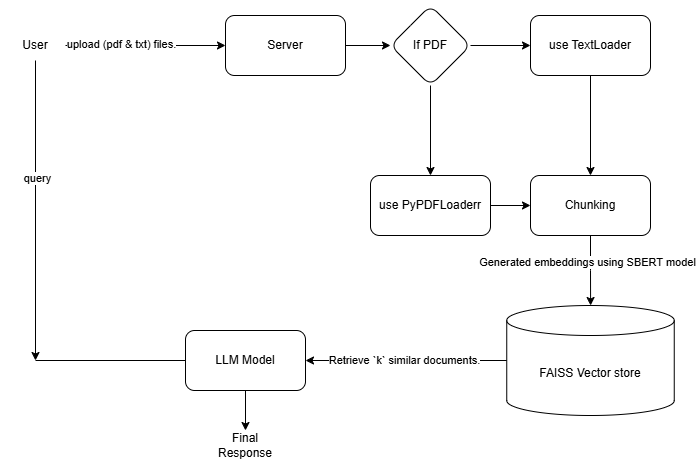

The diagram above was exported from draw.io. Its source (the exported page's mxGraphModel, read from the mxfile embedded in the PNG):
<mxGraphModel dx="1042" dy="562" grid="1" gridSize="10" guides="1" tooltips="1" connect="1" arrows="1" fold="1" page="1" pageScale="1" pageWidth="850" pageHeight="1100" math="0" shadow="0">
  <root>
    <mxCell id="0" />
    <mxCell id="1" parent="0" />
    <mxCell id="8mnqlj_CZkuLP3czauuT-4" edge="1" parent="1" source="8mnqlj_CZkuLP3czauuT-2" style="edgeStyle=orthogonalEdgeStyle;rounded=0;orthogonalLoop=1;jettySize=auto;html=1;" target="8mnqlj_CZkuLP3czauuT-3" value="">
      <mxGeometry relative="1" as="geometry" />
    </mxCell>
    <mxCell id="8mnqlj_CZkuLP3czauuT-5" connectable="0" parent="8mnqlj_CZkuLP3czauuT-4" style="edgeLabel;html=1;align=center;verticalAlign=middle;resizable=0;points=[];" value="upload (pdf &amp;amp; txt) files." vertex="1">
      <mxGeometry relative="1" x="-0.3169" y="2" as="geometry">
        <mxPoint as="offset" />
      </mxGeometry>
    </mxCell>
    <mxCell id="8mnqlj_CZkuLP3czauuT-2" parent="1" style="text;html=1;whiteSpace=wrap;strokeColor=none;fillColor=none;align=center;verticalAlign=middle;rounded=0;" value="User" vertex="1">
      <mxGeometry height="30" width="60" x="40" y="210" as="geometry" />
    </mxCell>
    <mxCell id="8mnqlj_CZkuLP3czauuT-7" edge="1" parent="1" source="8mnqlj_CZkuLP3czauuT-3" style="edgeStyle=orthogonalEdgeStyle;rounded=0;orthogonalLoop=1;jettySize=auto;html=1;" target="8mnqlj_CZkuLP3czauuT-6" value="">
      <mxGeometry relative="1" as="geometry" />
    </mxCell>
    <mxCell id="8mnqlj_CZkuLP3czauuT-3" parent="1" style="rounded=1;whiteSpace=wrap;html=1;" value="Server" vertex="1">
      <mxGeometry height="60" width="120" x="260" y="195" as="geometry" />
    </mxCell>
    <mxCell id="8mnqlj_CZkuLP3czauuT-9" edge="1" parent="1" source="8mnqlj_CZkuLP3czauuT-6" style="edgeStyle=orthogonalEdgeStyle;rounded=0;orthogonalLoop=1;jettySize=auto;html=1;" target="8mnqlj_CZkuLP3czauuT-8" value="">
      <mxGeometry relative="1" as="geometry" />
    </mxCell>
    <mxCell id="8mnqlj_CZkuLP3czauuT-11" edge="1" parent="1" source="8mnqlj_CZkuLP3czauuT-6" style="edgeStyle=orthogonalEdgeStyle;rounded=0;orthogonalLoop=1;jettySize=auto;html=1;" target="8mnqlj_CZkuLP3czauuT-10" value="">
      <mxGeometry relative="1" as="geometry" />
    </mxCell>
    <mxCell id="8mnqlj_CZkuLP3czauuT-6" parent="1" style="rhombus;whiteSpace=wrap;html=1;rounded=1;" value="If PDF" vertex="1">
      <mxGeometry height="80" width="80" x="425" y="185" as="geometry" />
    </mxCell>
    <mxCell id="8mnqlj_CZkuLP3czauuT-13" edge="1" parent="1" source="8mnqlj_CZkuLP3czauuT-8" style="edgeStyle=orthogonalEdgeStyle;rounded=0;orthogonalLoop=1;jettySize=auto;html=1;" target="8mnqlj_CZkuLP3czauuT-12" value="">
      <mxGeometry relative="1" as="geometry" />
    </mxCell>
    <mxCell id="8mnqlj_CZkuLP3czauuT-8" parent="1" style="whiteSpace=wrap;html=1;rounded=1;" value="use PyPDFLoaderr" vertex="1">
      <mxGeometry height="60" width="120" x="405" y="355" as="geometry" />
    </mxCell>
    <mxCell id="8mnqlj_CZkuLP3czauuT-14" edge="1" parent="1" source="8mnqlj_CZkuLP3czauuT-10" style="edgeStyle=orthogonalEdgeStyle;rounded=0;orthogonalLoop=1;jettySize=auto;html=1;" target="8mnqlj_CZkuLP3czauuT-12" value="">
      <mxGeometry relative="1" as="geometry" />
    </mxCell>
    <mxCell id="8mnqlj_CZkuLP3czauuT-10" parent="1" style="whiteSpace=wrap;html=1;rounded=1;" value="use TextLoader" vertex="1">
      <mxGeometry height="60" width="120" x="565" y="195" as="geometry" />
    </mxCell>
    <mxCell id="8mnqlj_CZkuLP3czauuT-18" edge="1" parent="1" source="8mnqlj_CZkuLP3czauuT-12" style="edgeStyle=orthogonalEdgeStyle;rounded=0;orthogonalLoop=1;jettySize=auto;html=1;" target="8mnqlj_CZkuLP3czauuT-17" value="">
      <mxGeometry relative="1" as="geometry" />
    </mxCell>
    <mxCell id="8mnqlj_CZkuLP3czauuT-19" connectable="0" parent="8mnqlj_CZkuLP3czauuT-18" style="edgeLabel;html=1;align=center;verticalAlign=middle;resizable=0;points=[];" value="Generated embeddings using SBERT model" vertex="1">
      <mxGeometry relative="1" x="-0.2492" y="-4" as="geometry">
        <mxPoint as="offset" />
      </mxGeometry>
    </mxCell>
    <mxCell id="8mnqlj_CZkuLP3czauuT-12" parent="1" style="rounded=1;whiteSpace=wrap;html=1;" value="Chunking" vertex="1">
      <mxGeometry height="60" width="120" x="565" y="355" as="geometry" />
    </mxCell>
    <mxCell id="8mnqlj_CZkuLP3czauuT-17" parent="1" style="shape=cylinder3;whiteSpace=wrap;html=1;boundedLbl=1;backgroundOutline=1;size=15;" value="FAISS Vector store" vertex="1">
      <mxGeometry height="110" width="167.5" x="541.25" y="485" as="geometry" />
    </mxCell>
    <mxCell id="8mnqlj_CZkuLP3czauuT-31" edge="1" parent="1" source="8mnqlj_CZkuLP3czauuT-20" style="edgeStyle=orthogonalEdgeStyle;rounded=0;orthogonalLoop=1;jettySize=auto;html=1;" target="8mnqlj_CZkuLP3czauuT-29" value="">
      <mxGeometry relative="1" as="geometry" />
    </mxCell>
    <mxCell id="8mnqlj_CZkuLP3czauuT-20" parent="1" style="rounded=1;whiteSpace=wrap;html=1;" value="LLM Model" vertex="1">
      <mxGeometry height="60" width="120" x="220" y="510" as="geometry" />
    </mxCell>
    <mxCell id="8mnqlj_CZkuLP3czauuT-22" edge="1" parent="1" style="endArrow=none;html=1;rounded=0;entryX=0;entryY=0.5;entryDx=0;entryDy=0;" target="8mnqlj_CZkuLP3czauuT-20" value="">
      <mxGeometry height="50" relative="1" width="50" as="geometry">
        <mxPoint x="70" y="540" as="sourcePoint" />
        <mxPoint x="130" y="490" as="targetPoint" />
      </mxGeometry>
    </mxCell>
    <mxCell id="8mnqlj_CZkuLP3czauuT-23" edge="1" parent="1" source="8mnqlj_CZkuLP3czauuT-2" style="endArrow=classic;html=1;rounded=0;exitX=0.5;exitY=1;exitDx=0;exitDy=0;" value="">
      <mxGeometry height="50" relative="1" width="50" as="geometry">
        <mxPoint x="400" y="520" as="sourcePoint" />
        <mxPoint x="70" y="540" as="targetPoint" />
      </mxGeometry>
    </mxCell>
    <mxCell id="8mnqlj_CZkuLP3czauuT-24" connectable="0" parent="8mnqlj_CZkuLP3czauuT-23" style="edgeLabel;html=1;align=center;verticalAlign=middle;resizable=0;points=[];" value="query" vertex="1">
      <mxGeometry relative="1" x="-0.2173" y="1" as="geometry">
        <mxPoint as="offset" />
      </mxGeometry>
    </mxCell>
    <mxCell id="8mnqlj_CZkuLP3czauuT-26" edge="1" parent="1" source="8mnqlj_CZkuLP3czauuT-17" style="endArrow=classic;html=1;rounded=0;exitX=0;exitY=0.5;exitDx=0;exitDy=0;exitPerimeter=0;entryX=1;entryY=0.5;entryDx=0;entryDy=0;" target="8mnqlj_CZkuLP3czauuT-20" value="">
      <mxGeometry height="50" relative="1" width="50" as="geometry">
        <mxPoint x="400" y="520" as="sourcePoint" />
        <mxPoint x="450" y="470" as="targetPoint" />
      </mxGeometry>
    </mxCell>
    <mxCell id="8mnqlj_CZkuLP3czauuT-28" connectable="0" parent="8mnqlj_CZkuLP3czauuT-26" style="edgeLabel;html=1;align=center;verticalAlign=middle;resizable=0;points=[];" value="Retrieve `k` similar documents." vertex="1">
      <mxGeometry relative="1" x="0.0221" y="-1" as="geometry">
        <mxPoint as="offset" />
      </mxGeometry>
    </mxCell>
    <mxCell id="8mnqlj_CZkuLP3czauuT-29" parent="1" style="text;html=1;whiteSpace=wrap;strokeColor=none;fillColor=none;align=center;verticalAlign=middle;rounded=0;" value="Final Response" vertex="1">
      <mxGeometry height="30" width="70" x="245" y="610" as="geometry" />
    </mxCell>
  </root>
</mxGraphModel>